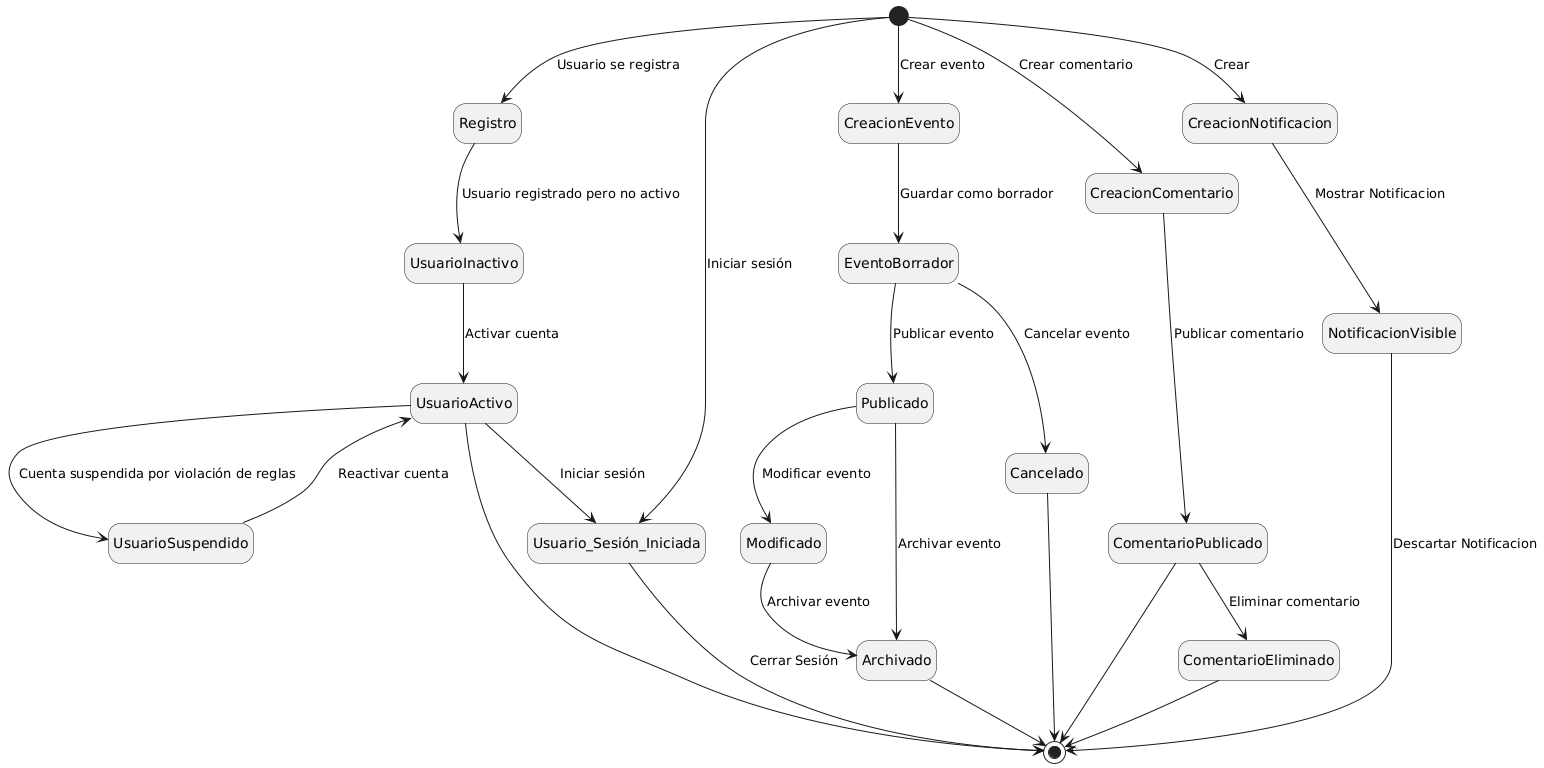

The diagram above was rendered by PlantUML. Its source (embedded in the PNG):
@startuml
hide empty description

' Estado inicial
[*] --> Registro : Usuario se registra

' Estados del Usuario
Registro --> UsuarioInactivo : Usuario registrado pero no activo
UsuarioInactivo --> UsuarioActivo : Activar cuenta
UsuarioActivo --> UsuarioSuspendido : Cuenta suspendida por violación de reglas
UsuarioSuspendido --> UsuarioActivo : Reactivar cuenta
UsuarioActivo --> [*]
UsuarioActivo --> Usuario_Sesión_Iniciada : Iniciar sesión
Usuario_Sesión_Iniciada --> [*] : Cerrar Sesión
[*] --> Usuario_Sesión_Iniciada : Iniciar sesión

' Estados del Evento
[*] --> CreacionEvento : Crear evento
CreacionEvento --> EventoBorrador : Guardar como borrador
EventoBorrador --> Publicado : Publicar evento
Publicado --> Modificado: Modificar evento
Modificado --> Archivado: Archivar evento
Publicado --> Archivado : Archivar evento
EventoBorrador --> Cancelado : Cancelar evento
Cancelado --> [*]
Archivado --> [*]

' Estados del Comentario
[*] --> CreacionComentario : Crear comentario
CreacionComentario --> ComentarioPublicado : Publicar comentario
ComentarioPublicado --> ComentarioEliminado : Eliminar comentario
ComentarioPublicado --> [*]
ComentarioEliminado --> [*]

' Estados de las Notificaciones
[*] --> CreacionNotificacion : Crear
CreacionNotificacion --> NotificacionVisible : Mostrar Notificacion
NotificacionVisible --> [*] : Descartar Notificacion
@enduml